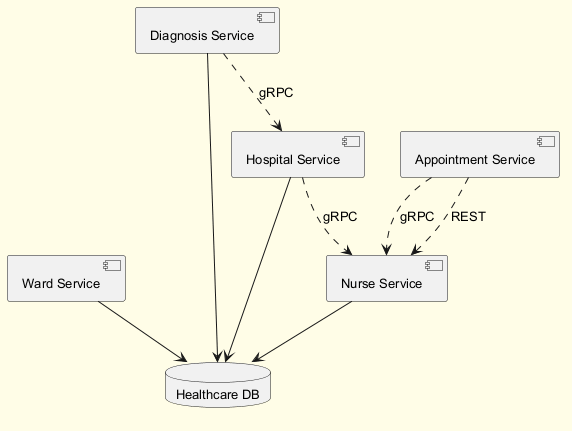

The diagram above was rendered by PlantUML. Its source (embedded in the PNG):
@startuml
skinparam backgroundColor #FFFDE7
skinparam classBackgroundColor #FFF9C4
skinparam classBorderColor #F57F17
skinparam defaultFontSize 13
component "Ward Service" as C_WardService
component "Appointment Service" as C_AppointmentService
component "Diagnosis Service" as C_DiagnosisService
component "Hospital Service" as C_HospitalService
component "Nurse Service" as C_NurseService
database "Healthcare DB" as DB_healthcare
C_WardService --> DB_healthcare
C_DiagnosisService --> DB_healthcare
C_HospitalService --> DB_healthcare
C_NurseService --> DB_healthcare
C_DiagnosisService ..> C_HospitalService : gRPC
C_AppointmentService ..> C_NurseService : gRPC
C_AppointmentService ..> C_NurseService : REST
C_HospitalService ..> C_NurseService : gRPC
@enduml